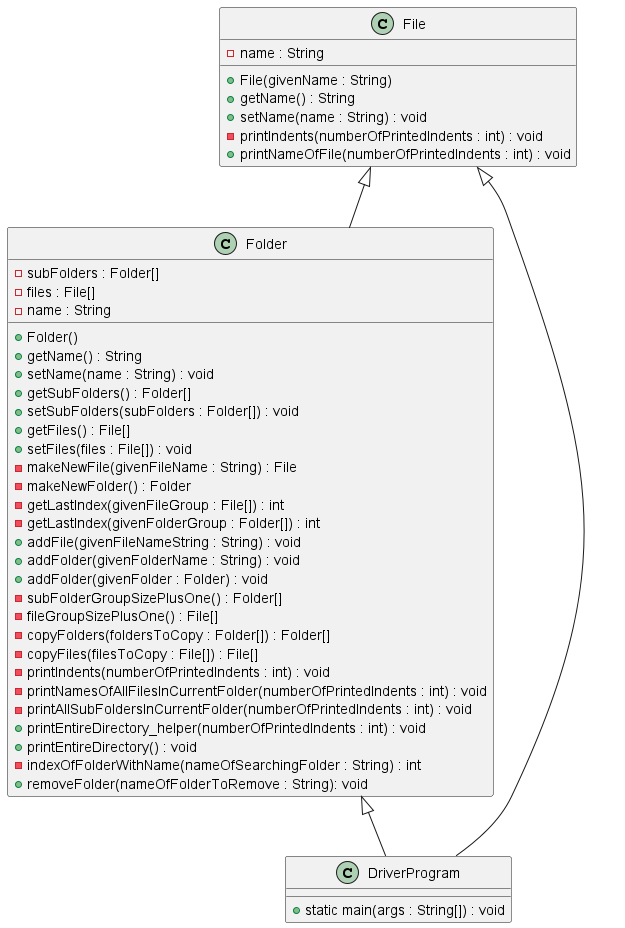

The diagram above was rendered by PlantUML. Its source (embedded in the PNG):
@startuml
'https://plantuml.com/class-diagram

class Folder
{
    - subFolders : Folder[]
    - files : File[]
    - name : String

    + Folder()
    + getName() : String
    + setName(name : String) : void
    + getSubFolders() : Folder[]
    + setSubFolders(subFolders : Folder[]) : void
    + getFiles() : File[]
    + setFiles(files : File[]) : void
    - makeNewFile(givenFileName : String) : File
    - makeNewFolder() : Folder
    - getLastIndex(givenFileGroup : File[]) : int
    - getLastIndex(givenFolderGroup : Folder[]) : int
    + addFile(givenFileNameString : String) : void
    + addFolder(givenFolderName : String) : void
    + addFolder(givenFolder : Folder) : void
    - subFolderGroupSizePlusOne() : Folder[]
    - fileGroupSizePlusOne() : File[]
    - copyFolders(foldersToCopy : Folder[]) : Folder[]
    - copyFiles(filesToCopy : File[]) : File[]
    - printIndents(numberOfPrintedIndents : int) : void
    - printNamesOfAllFilesInCurrentFolder(numberOfPrintedIndents : int) : void
    - printAllSubFoldersInCurrentFolder(numberOfPrintedIndents : int) : void
    + printEntireDirectory_helper(numberOfPrintedIndents : int) : void
    + printEntireDirectory() : void
    - indexOfFolderWithName(nameOfSearchingFolder : String) : int
    + removeFolder(nameOfFolderToRemove : String): void
}

class File
{
    - name : String

    + File(givenName : String)
    + getName() : String
    + setName(name : String) : void
    - printIndents(numberOfPrintedIndents : int) : void
    + printNameOfFile(numberOfPrintedIndents : int) : void

}

class DriverProgram
{
    + static main(args : String[]) : void
}

File <|-- Folder
File <|-- DriverProgram
Folder <|-- DriverProgram



@enduml